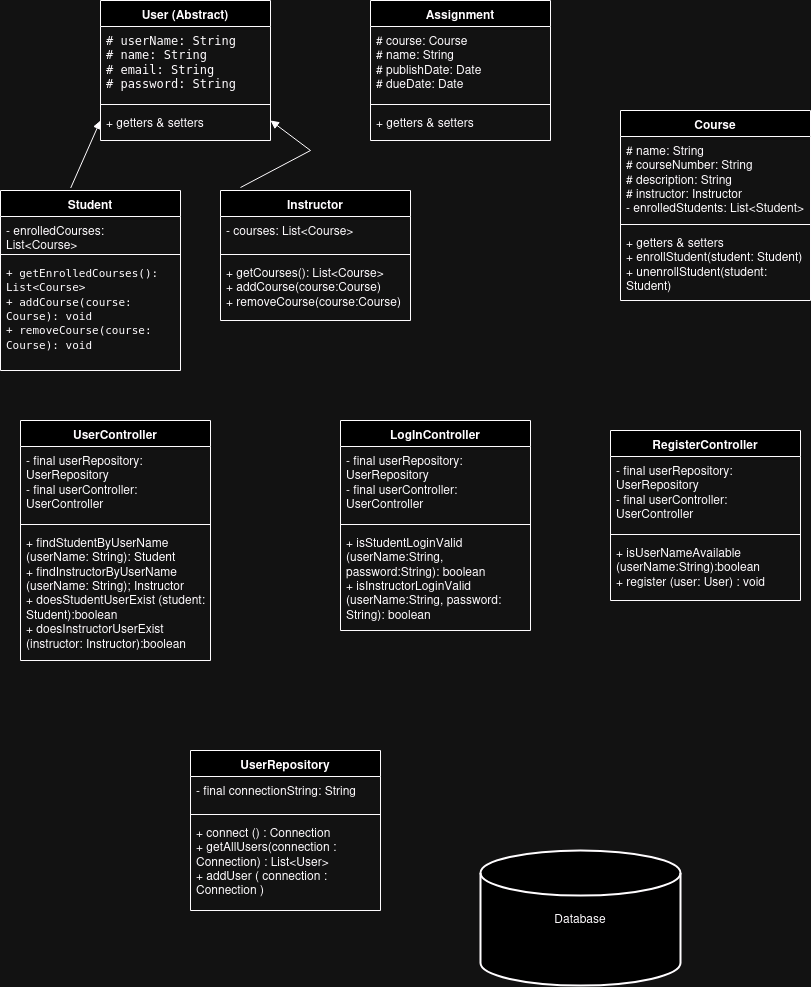

The diagram above was exported from draw.io. Its source (the exported page's mxGraphModel, read from the mxfile embedded in the PNG):
<mxGraphModel dx="2960" dy="1937" grid="1" gridSize="10" guides="1" tooltips="1" connect="1" arrows="1" fold="1" page="1" pageScale="1" pageWidth="850" pageHeight="1100" math="0" shadow="0">
  <root>
    <mxCell id="0" />
    <mxCell id="1" parent="0" />
    <mxCell id="120wWnULjFkNhNx4lN9--3" value="&lt;div&gt;User (Abstract)&lt;br&gt;&lt;/div&gt;&lt;div&gt;&lt;br&gt;&lt;/div&gt;" style="swimlane;fontStyle=1;align=center;verticalAlign=top;childLayout=stackLayout;horizontal=1;startSize=26;horizontalStack=0;resizeParent=1;resizeParentMax=0;resizeLast=0;collapsible=1;marginBottom=0;whiteSpace=wrap;html=1;" parent="1" vertex="1">
      <mxGeometry x="100" y="30" width="170" height="140" as="geometry" />
    </mxCell>
    <mxCell id="120wWnULjFkNhNx4lN9--4" value="&lt;li&gt;&lt;code&gt;# userName: String&lt;/code&gt;&lt;/li&gt;&lt;li&gt;&lt;code&gt;# name: String&lt;/code&gt;&lt;/li&gt;&lt;li&gt;&lt;code&gt;# email: String&lt;/code&gt;&lt;/li&gt;&lt;li&gt;&lt;code&gt;# password: String&lt;/code&gt;&lt;/li&gt;&lt;div&gt;&lt;br&gt;&lt;/div&gt;" style="text;strokeColor=none;fillColor=none;align=left;verticalAlign=top;spacingLeft=4;spacingRight=4;overflow=hidden;rotatable=0;points=[[0,0.5],[1,0.5]];portConstraint=eastwest;whiteSpace=wrap;html=1;" parent="120wWnULjFkNhNx4lN9--3" vertex="1">
      <mxGeometry y="26" width="170" height="74" as="geometry" />
    </mxCell>
    <mxCell id="120wWnULjFkNhNx4lN9--5" value="" style="line;strokeWidth=1;fillColor=none;align=left;verticalAlign=middle;spacingTop=-1;spacingLeft=3;spacingRight=3;rotatable=0;labelPosition=right;points=[];portConstraint=eastwest;strokeColor=inherit;" parent="120wWnULjFkNhNx4lN9--3" vertex="1">
      <mxGeometry y="100" width="170" height="8" as="geometry" />
    </mxCell>
    <mxCell id="120wWnULjFkNhNx4lN9--6" value="+ getters &amp;amp; setters" style="text;strokeColor=none;fillColor=none;align=left;verticalAlign=top;spacingLeft=4;spacingRight=4;overflow=hidden;rotatable=0;points=[[0,0.5],[1,0.5]];portConstraint=eastwest;whiteSpace=wrap;html=1;" parent="120wWnULjFkNhNx4lN9--3" vertex="1">
      <mxGeometry y="108" width="170" height="32" as="geometry" />
    </mxCell>
    <mxCell id="120wWnULjFkNhNx4lN9--8" value="Student" style="swimlane;fontStyle=1;align=center;verticalAlign=top;childLayout=stackLayout;horizontal=1;startSize=26;horizontalStack=0;resizeParent=1;resizeParentMax=0;resizeLast=0;collapsible=1;marginBottom=0;whiteSpace=wrap;html=1;" parent="1" vertex="1">
      <mxGeometry y="220" width="180" height="180" as="geometry" />
    </mxCell>
    <mxCell id="120wWnULjFkNhNx4lN9--9" value="- enrolledCourses: List&amp;lt;Course&amp;gt;" style="text;strokeColor=none;fillColor=none;align=left;verticalAlign=top;spacingLeft=4;spacingRight=4;overflow=hidden;rotatable=0;points=[[0,0.5],[1,0.5]];portConstraint=eastwest;whiteSpace=wrap;html=1;" parent="120wWnULjFkNhNx4lN9--8" vertex="1">
      <mxGeometry y="26" width="180" height="34" as="geometry" />
    </mxCell>
    <mxCell id="120wWnULjFkNhNx4lN9--10" value="" style="line;strokeWidth=1;fillColor=none;align=left;verticalAlign=middle;spacingTop=-1;spacingLeft=3;spacingRight=3;rotatable=0;labelPosition=right;points=[];portConstraint=eastwest;strokeColor=inherit;" parent="120wWnULjFkNhNx4lN9--8" vertex="1">
      <mxGeometry y="60" width="180" height="8" as="geometry" />
    </mxCell>
    <mxCell id="120wWnULjFkNhNx4lN9--11" value="&lt;li&gt;&lt;font style=&quot;font-size: 11px;&quot;&gt;&lt;code&gt;+ getEnrolledCourses(): List&amp;lt;Course&amp;gt;&lt;/code&gt;&lt;/font&gt;&lt;/li&gt;&lt;li&gt;&lt;font style=&quot;font-size: 11px;&quot;&gt;&lt;code&gt;+ addCourse(course: Course): void&lt;/code&gt;&lt;/font&gt;&lt;/li&gt;&lt;li&gt;&lt;font style=&quot;font-size: 11px;&quot;&gt;&lt;code&gt;+ removeCourse(course: Course): void&lt;/code&gt;&lt;/font&gt;&lt;/li&gt;" style="text;strokeColor=none;fillColor=none;align=left;verticalAlign=top;spacingLeft=4;spacingRight=4;overflow=hidden;rotatable=0;points=[[0,0.5],[1,0.5]];portConstraint=eastwest;whiteSpace=wrap;html=1;" parent="120wWnULjFkNhNx4lN9--8" vertex="1">
      <mxGeometry y="68" width="180" height="112" as="geometry" />
    </mxCell>
    <mxCell id="120wWnULjFkNhNx4lN9--12" value="&lt;div&gt;Instructor&lt;/div&gt;&lt;div&gt;&lt;br&gt;&lt;/div&gt;" style="swimlane;fontStyle=1;align=center;verticalAlign=top;childLayout=stackLayout;horizontal=1;startSize=26;horizontalStack=0;resizeParent=1;resizeParentMax=0;resizeLast=0;collapsible=1;marginBottom=0;whiteSpace=wrap;html=1;" parent="1" vertex="1">
      <mxGeometry x="220" y="220" width="190" height="130" as="geometry" />
    </mxCell>
    <mxCell id="120wWnULjFkNhNx4lN9--13" value="- courses: List&amp;lt;Course&amp;gt;" style="text;strokeColor=none;fillColor=none;align=left;verticalAlign=top;spacingLeft=4;spacingRight=4;overflow=hidden;rotatable=0;points=[[0,0.5],[1,0.5]];portConstraint=eastwest;whiteSpace=wrap;html=1;" parent="120wWnULjFkNhNx4lN9--12" vertex="1">
      <mxGeometry y="26" width="190" height="34" as="geometry" />
    </mxCell>
    <mxCell id="120wWnULjFkNhNx4lN9--14" value="" style="line;strokeWidth=1;fillColor=none;align=left;verticalAlign=middle;spacingTop=-1;spacingLeft=3;spacingRight=3;rotatable=0;labelPosition=right;points=[];portConstraint=eastwest;strokeColor=inherit;" parent="120wWnULjFkNhNx4lN9--12" vertex="1">
      <mxGeometry y="60" width="190" height="8" as="geometry" />
    </mxCell>
    <mxCell id="120wWnULjFkNhNx4lN9--15" value="&lt;div&gt;+ getCourses(): List&amp;lt;Course&amp;gt;&lt;/div&gt;&lt;div&gt;+ addCourse(course:Course)&lt;/div&gt;&lt;div&gt;+ removeCourse(course:Course)&lt;br&gt;&lt;/div&gt;" style="text;strokeColor=none;fillColor=none;align=left;verticalAlign=top;spacingLeft=4;spacingRight=4;overflow=hidden;rotatable=0;points=[[0,0.5],[1,0.5]];portConstraint=eastwest;whiteSpace=wrap;html=1;" parent="120wWnULjFkNhNx4lN9--12" vertex="1">
      <mxGeometry y="68" width="190" height="62" as="geometry" />
    </mxCell>
    <mxCell id="120wWnULjFkNhNx4lN9--16" value="Assignment" style="swimlane;fontStyle=1;align=center;verticalAlign=top;childLayout=stackLayout;horizontal=1;startSize=26;horizontalStack=0;resizeParent=1;resizeParentMax=0;resizeLast=0;collapsible=1;marginBottom=0;whiteSpace=wrap;html=1;" parent="1" vertex="1">
      <mxGeometry x="370" y="30" width="180" height="140" as="geometry" />
    </mxCell>
    <mxCell id="120wWnULjFkNhNx4lN9--17" value="&lt;div&gt;# course: Course&lt;/div&gt;&lt;div&gt;# name: String&lt;/div&gt;&lt;div&gt;# publishDate: Date&lt;br&gt;&lt;/div&gt;&lt;div&gt;# dueDate: Date&lt;br&gt;&lt;/div&gt;" style="text;strokeColor=none;fillColor=none;align=left;verticalAlign=top;spacingLeft=4;spacingRight=4;overflow=hidden;rotatable=0;points=[[0,0.5],[1,0.5]];portConstraint=eastwest;whiteSpace=wrap;html=1;" parent="120wWnULjFkNhNx4lN9--16" vertex="1">
      <mxGeometry y="26" width="180" height="74" as="geometry" />
    </mxCell>
    <mxCell id="120wWnULjFkNhNx4lN9--18" value="" style="line;strokeWidth=1;fillColor=none;align=left;verticalAlign=middle;spacingTop=-1;spacingLeft=3;spacingRight=3;rotatable=0;labelPosition=right;points=[];portConstraint=eastwest;strokeColor=inherit;" parent="120wWnULjFkNhNx4lN9--16" vertex="1">
      <mxGeometry y="100" width="180" height="8" as="geometry" />
    </mxCell>
    <mxCell id="120wWnULjFkNhNx4lN9--19" value="+ getters &amp;amp; setters" style="text;strokeColor=none;fillColor=none;align=left;verticalAlign=top;spacingLeft=4;spacingRight=4;overflow=hidden;rotatable=0;points=[[0,0.5],[1,0.5]];portConstraint=eastwest;whiteSpace=wrap;html=1;" parent="120wWnULjFkNhNx4lN9--16" vertex="1">
      <mxGeometry y="108" width="180" height="32" as="geometry" />
    </mxCell>
    <mxCell id="120wWnULjFkNhNx4lN9--20" value="Course" style="swimlane;fontStyle=1;align=center;verticalAlign=top;childLayout=stackLayout;horizontal=1;startSize=26;horizontalStack=0;resizeParent=1;resizeParentMax=0;resizeLast=0;collapsible=1;marginBottom=0;whiteSpace=wrap;html=1;" parent="1" vertex="1">
      <mxGeometry x="620" y="140" width="190" height="190" as="geometry" />
    </mxCell>
    <mxCell id="120wWnULjFkNhNx4lN9--21" value="&lt;div&gt;# name: String&lt;/div&gt;&lt;div&gt;# courseNumber: String&lt;/div&gt;&lt;div&gt;# description: String&lt;/div&gt;&lt;div&gt;# instructor: Instructor&lt;/div&gt;&lt;div&gt;- enrolledStudents: List&amp;lt;Student&amp;gt;&lt;br&gt;&lt;/div&gt;" style="text;strokeColor=none;fillColor=none;align=left;verticalAlign=top;spacingLeft=4;spacingRight=4;overflow=hidden;rotatable=0;points=[[0,0.5],[1,0.5]];portConstraint=eastwest;whiteSpace=wrap;html=1;" parent="120wWnULjFkNhNx4lN9--20" vertex="1">
      <mxGeometry y="26" width="190" height="84" as="geometry" />
    </mxCell>
    <mxCell id="120wWnULjFkNhNx4lN9--22" value="" style="line;strokeWidth=1;fillColor=none;align=left;verticalAlign=middle;spacingTop=-1;spacingLeft=3;spacingRight=3;rotatable=0;labelPosition=right;points=[];portConstraint=eastwest;strokeColor=inherit;" parent="120wWnULjFkNhNx4lN9--20" vertex="1">
      <mxGeometry y="110" width="190" height="8" as="geometry" />
    </mxCell>
    <mxCell id="120wWnULjFkNhNx4lN9--23" value="&lt;div&gt;+ getters &amp;amp; setters&lt;/div&gt;&lt;div&gt;+ enrollStudent(student: Student)&lt;br&gt;&lt;/div&gt;+ unenrollStudent(student: Student)" style="text;strokeColor=none;fillColor=none;align=left;verticalAlign=top;spacingLeft=4;spacingRight=4;overflow=hidden;rotatable=0;points=[[0,0.5],[1,0.5]];portConstraint=eastwest;whiteSpace=wrap;html=1;" parent="120wWnULjFkNhNx4lN9--20" vertex="1">
      <mxGeometry y="118" width="190" height="72" as="geometry" />
    </mxCell>
    <mxCell id="120wWnULjFkNhNx4lN9--24" value="LogInController" style="swimlane;fontStyle=1;align=center;verticalAlign=top;childLayout=stackLayout;horizontal=1;startSize=26;horizontalStack=0;resizeParent=1;resizeParentMax=0;resizeLast=0;collapsible=1;marginBottom=0;whiteSpace=wrap;html=1;" parent="1" vertex="1">
      <mxGeometry x="340" y="450" width="190" height="210" as="geometry" />
    </mxCell>
    <mxCell id="120wWnULjFkNhNx4lN9--25" value="&lt;div&gt;- final userRepository: UserRepository&lt;/div&gt;&lt;div&gt;- final userController: UserController&lt;br&gt;&lt;/div&gt;" style="text;strokeColor=none;fillColor=none;align=left;verticalAlign=top;spacingLeft=4;spacingRight=4;overflow=hidden;rotatable=0;points=[[0,0.5],[1,0.5]];portConstraint=eastwest;whiteSpace=wrap;html=1;" parent="120wWnULjFkNhNx4lN9--24" vertex="1">
      <mxGeometry y="26" width="190" height="74" as="geometry" />
    </mxCell>
    <mxCell id="120wWnULjFkNhNx4lN9--26" value="" style="line;strokeWidth=1;fillColor=none;align=left;verticalAlign=middle;spacingTop=-1;spacingLeft=3;spacingRight=3;rotatable=0;labelPosition=right;points=[];portConstraint=eastwest;strokeColor=inherit;" parent="120wWnULjFkNhNx4lN9--24" vertex="1">
      <mxGeometry y="100" width="190" height="8" as="geometry" />
    </mxCell>
    <mxCell id="120wWnULjFkNhNx4lN9--27" value="&lt;div&gt;+ isStudentLoginValid (userName:String, password:String): boolean&lt;/div&gt;&lt;div&gt;+ isInstructorLoginValid (userName:String, password: String): boolean&lt;br&gt;&lt;/div&gt;" style="text;strokeColor=none;fillColor=none;align=left;verticalAlign=top;spacingLeft=4;spacingRight=4;overflow=hidden;rotatable=0;points=[[0,0.5],[1,0.5]];portConstraint=eastwest;whiteSpace=wrap;html=1;" parent="120wWnULjFkNhNx4lN9--24" vertex="1">
      <mxGeometry y="108" width="190" height="102" as="geometry" />
    </mxCell>
    <mxCell id="120wWnULjFkNhNx4lN9--28" value="&lt;div&gt;RegisterController&lt;/div&gt;&lt;div&gt;&lt;br&gt;&lt;/div&gt;" style="swimlane;fontStyle=1;align=center;verticalAlign=top;childLayout=stackLayout;horizontal=1;startSize=26;horizontalStack=0;resizeParent=1;resizeParentMax=0;resizeLast=0;collapsible=1;marginBottom=0;whiteSpace=wrap;html=1;" parent="1" vertex="1">
      <mxGeometry x="610" y="460" width="190" height="170" as="geometry" />
    </mxCell>
    <mxCell id="120wWnULjFkNhNx4lN9--29" value="&lt;div&gt;- final userRepository: UserRepository&lt;/div&gt;&lt;div&gt;- final userController: UserController&lt;br&gt;&lt;/div&gt;" style="text;strokeColor=none;fillColor=none;align=left;verticalAlign=top;spacingLeft=4;spacingRight=4;overflow=hidden;rotatable=0;points=[[0,0.5],[1,0.5]];portConstraint=eastwest;whiteSpace=wrap;html=1;" parent="120wWnULjFkNhNx4lN9--28" vertex="1">
      <mxGeometry y="26" width="190" height="74" as="geometry" />
    </mxCell>
    <mxCell id="120wWnULjFkNhNx4lN9--30" value="" style="line;strokeWidth=1;fillColor=none;align=left;verticalAlign=middle;spacingTop=-1;spacingLeft=3;spacingRight=3;rotatable=0;labelPosition=right;points=[];portConstraint=eastwest;strokeColor=inherit;" parent="120wWnULjFkNhNx4lN9--28" vertex="1">
      <mxGeometry y="100" width="190" height="8" as="geometry" />
    </mxCell>
    <mxCell id="120wWnULjFkNhNx4lN9--31" value="&lt;div&gt;+ isUserNameAvailable (userName:String):boolean&lt;/div&gt;&lt;div&gt;+ register (user: User) : void&lt;br&gt;&lt;/div&gt;" style="text;strokeColor=none;fillColor=none;align=left;verticalAlign=top;spacingLeft=4;spacingRight=4;overflow=hidden;rotatable=0;points=[[0,0.5],[1,0.5]];portConstraint=eastwest;whiteSpace=wrap;html=1;" parent="120wWnULjFkNhNx4lN9--28" vertex="1">
      <mxGeometry y="108" width="190" height="62" as="geometry" />
    </mxCell>
    <mxCell id="120wWnULjFkNhNx4lN9--32" value="UserController" style="swimlane;fontStyle=1;align=center;verticalAlign=top;childLayout=stackLayout;horizontal=1;startSize=26;horizontalStack=0;resizeParent=1;resizeParentMax=0;resizeLast=0;collapsible=1;marginBottom=0;whiteSpace=wrap;html=1;" parent="1" vertex="1">
      <mxGeometry x="20" y="450" width="190" height="240" as="geometry" />
    </mxCell>
    <mxCell id="120wWnULjFkNhNx4lN9--33" value="&lt;div&gt;- final userRepository: UserRepository&lt;/div&gt;&lt;div&gt;- final userController: UserController&lt;br&gt;&lt;/div&gt;" style="text;strokeColor=none;fillColor=none;align=left;verticalAlign=top;spacingLeft=4;spacingRight=4;overflow=hidden;rotatable=0;points=[[0,0.5],[1,0.5]];portConstraint=eastwest;whiteSpace=wrap;html=1;" parent="120wWnULjFkNhNx4lN9--32" vertex="1">
      <mxGeometry y="26" width="190" height="74" as="geometry" />
    </mxCell>
    <mxCell id="120wWnULjFkNhNx4lN9--34" value="" style="line;strokeWidth=1;fillColor=none;align=left;verticalAlign=middle;spacingTop=-1;spacingLeft=3;spacingRight=3;rotatable=0;labelPosition=right;points=[];portConstraint=eastwest;strokeColor=inherit;" parent="120wWnULjFkNhNx4lN9--32" vertex="1">
      <mxGeometry y="100" width="190" height="8" as="geometry" />
    </mxCell>
    <mxCell id="120wWnULjFkNhNx4lN9--35" value="&lt;div&gt;+ findStudentByUserName (userName: String): Student&lt;/div&gt;&lt;div&gt;+ findInstructorByUserName (userName: String); Instructor&lt;/div&gt;&lt;div&gt;+ doesStudentUserExist (student: Student):boolean&lt;/div&gt;&lt;div&gt;+ doesInstructorUserExist (instructor: Instructor):boolean&lt;br&gt;&lt;/div&gt;" style="text;strokeColor=none;fillColor=none;align=left;verticalAlign=top;spacingLeft=4;spacingRight=4;overflow=hidden;rotatable=0;points=[[0,0.5],[1,0.5]];portConstraint=eastwest;whiteSpace=wrap;html=1;" parent="120wWnULjFkNhNx4lN9--32" vertex="1">
      <mxGeometry y="108" width="190" height="132" as="geometry" />
    </mxCell>
    <mxCell id="120wWnULjFkNhNx4lN9--36" value="&lt;div&gt;UserRepository&lt;/div&gt;&lt;div&gt;&lt;br&gt;&lt;/div&gt;" style="swimlane;fontStyle=1;align=center;verticalAlign=top;childLayout=stackLayout;horizontal=1;startSize=26;horizontalStack=0;resizeParent=1;resizeParentMax=0;resizeLast=0;collapsible=1;marginBottom=0;whiteSpace=wrap;html=1;" parent="1" vertex="1">
      <mxGeometry x="190" y="780" width="190" height="160" as="geometry" />
    </mxCell>
    <mxCell id="120wWnULjFkNhNx4lN9--37" value="- final connectionString: String" style="text;strokeColor=none;fillColor=none;align=left;verticalAlign=top;spacingLeft=4;spacingRight=4;overflow=hidden;rotatable=0;points=[[0,0.5],[1,0.5]];portConstraint=eastwest;whiteSpace=wrap;html=1;" parent="120wWnULjFkNhNx4lN9--36" vertex="1">
      <mxGeometry y="26" width="190" height="34" as="geometry" />
    </mxCell>
    <mxCell id="120wWnULjFkNhNx4lN9--38" value="" style="line;strokeWidth=1;fillColor=none;align=left;verticalAlign=middle;spacingTop=-1;spacingLeft=3;spacingRight=3;rotatable=0;labelPosition=right;points=[];portConstraint=eastwest;strokeColor=inherit;" parent="120wWnULjFkNhNx4lN9--36" vertex="1">
      <mxGeometry y="60" width="190" height="8" as="geometry" />
    </mxCell>
    <mxCell id="120wWnULjFkNhNx4lN9--39" value="&lt;div&gt;+ connect () : Connection&lt;/div&gt;&lt;div&gt;+ getAllUsers(connection : Connection) : List&amp;lt;User&amp;gt;&lt;/div&gt;&lt;div&gt;+ addUser ( connection : Connection )&lt;br&gt;&lt;/div&gt;&lt;div&gt;&lt;br&gt;&lt;/div&gt;" style="text;strokeColor=none;fillColor=none;align=left;verticalAlign=top;spacingLeft=4;spacingRight=4;overflow=hidden;rotatable=0;points=[[0,0.5],[1,0.5]];portConstraint=eastwest;whiteSpace=wrap;html=1;" parent="120wWnULjFkNhNx4lN9--36" vertex="1">
      <mxGeometry y="68" width="190" height="92" as="geometry" />
    </mxCell>
    <mxCell id="120wWnULjFkNhNx4lN9--40" value="&lt;div&gt;Database&lt;/div&gt;" style="strokeWidth=2;html=1;shape=mxgraph.flowchart.database;whiteSpace=wrap;" parent="1" vertex="1">
      <mxGeometry x="480" y="880" width="200" height="135" as="geometry" />
    </mxCell>
    <mxCell id="BwZozdC2f5m6eWzZ5hGd-5" value="" style="html=1;verticalAlign=bottom;endArrow=block;curved=0;rounded=0;exitX=0.39;exitY=-0.014;exitDx=0;exitDy=0;exitPerimeter=0;" edge="1" parent="1" source="120wWnULjFkNhNx4lN9--8">
      <mxGeometry width="80" relative="1" as="geometry">
        <mxPoint x="20" y="150" as="sourcePoint" />
        <mxPoint x="100" y="150" as="targetPoint" />
      </mxGeometry>
    </mxCell>
    <mxCell id="BwZozdC2f5m6eWzZ5hGd-6" value="" style="html=1;verticalAlign=bottom;endArrow=block;curved=0;rounded=0;exitX=0.39;exitY=-0.014;exitDx=0;exitDy=0;exitPerimeter=0;" edge="1" parent="1">
      <mxGeometry width="80" relative="1" as="geometry">
        <mxPoint x="240" y="217" as="sourcePoint" />
        <mxPoint x="270" y="150" as="targetPoint" />
        <Array as="points">
          <mxPoint x="310" y="180" />
        </Array>
      </mxGeometry>
    </mxCell>
  </root>
</mxGraphModel>